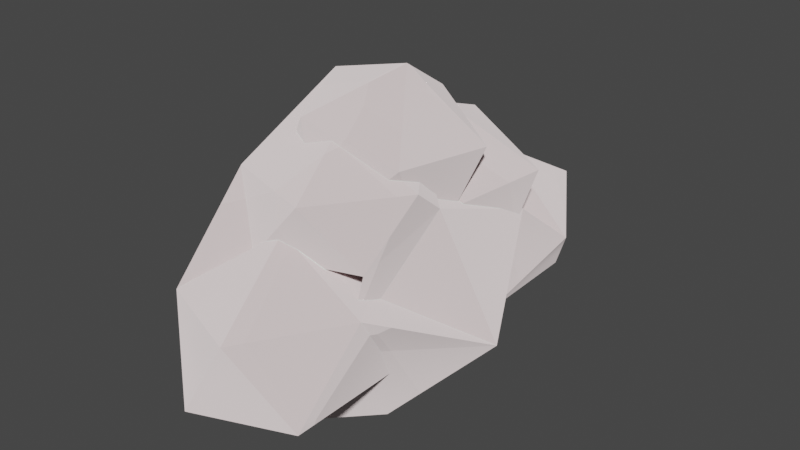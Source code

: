 # Source: Wolke.blend  (saved by Blender 3.4.6; exported with 4.5.12 LTS)
import bpy
from mathutils import Matrix  # noqa: F401  (used for matrix-valued properties, if any)

bpy.ops.wm.read_factory_settings(use_empty=True)
scene = bpy.context.scene
scene.name = 'Scene'

# ---- collections
col_collection = bpy.data.collections.new('Collection'); scene.collection.children.link(col_collection)

# ---- materials (node trees are filled in below, after node groups)
mat_material_paper = bpy.data.materials.new('Material.Paper')
mat_material_paper.use_transparent_shadow = False

# ---- material node trees
mat_material_paper.use_nodes = True; mat_material_paper.node_tree.nodes.clear()

# ---- world
world_world = bpy.data.worlds.new('World'); scene.world = world_world
world_world.use_nodes = True; world_world.node_tree.nodes.clear()
_N = world_world.node_tree.nodes; _L = world_world.node_tree.links
n0 = _N.new('ShaderNodeOutputWorld'); n0.name = 'World Output'; n0.location = (300, 300)
n1 = _N.new('ShaderNodeBackground'); n1.name = 'Background'; n1.location = (10, 300)
n1.inputs[0].default_value = (0.05088, 0.05088, 0.05088, 1.0)
_L.new(n1.outputs[0], n0.inputs[0])
n0.is_active_output = True
world_world.color = (0.05088, 0.05088, 0.05088)
world_world.use_sun_shadow = False
world_world.sun_shadow_jitter_overblur = 0.0

# ---- meshes
me_plane = bpy.data.meshes.new('Plane')
me_plane.from_pydata([(0.0, -9.622e-10, -1.0), (0.7236, -0.6276, -0.4472), (-0.2764, -1.015, -0.4472), (-0.8944, -9.622e-10, -0.4472), (-0.2764, 1.015, -0.4472), (0.7236, 0.6276, -0.4472), (0.2764, -1.015, 0.4472), (-0.7236, -0.6276, 0.4472), (-0.7236, 0.6276, 0.4472), (0.2764, 1.015, 0.4472), (0.8944, -9.622e-10, 0.4472), (0.0, -9.622e-10, 1.0), (0.6527, 2.217, -0.7894), (0.4729, 0.8262, -1.174), (-0.6934, 1.761, -1.038), (-0.4207, 2.71, 0.07182), (0.9142, 2.361, 0.6225), (1.466, 1.197, -0.1475), (-0.7116, 0.4587, -0.5505), (-1.264, 1.623, 0.2194), (-0.2703, 1.993, 1.246), (0.896, 1.058, 1.11), (0.6233, 0.11, 9.638e-05), (-0.4501, 0.6023, 0.8613), (1.092, 2.921, 0.1348), (0.3615, 2.887, 0.9066), (0.4583, 1.9, 0.2976), (0.6068, 2.324, -0.6367), (0.6018, 3.574, -0.6052), (0.4502, 3.922, 0.3486), (-0.5756, 2.269, 0.612), (-0.424, 1.921, -0.3418), (-0.3354, 2.955, -0.8997), (-0.4322, 3.943, -0.2907), (-0.5806, 3.519, 0.6436), (-1.066, 2.921, -0.128), (0.0, 0.7536, 0.3347), (0.7236, 0.2279, 0.7254), (-0.2764, -0.097, 0.7254), (-0.8944, 0.7536, 0.7254), (-0.2764, 1.604, 0.7254), (0.7236, 1.279, 0.7254), (0.2764, -0.097, 1.358), (-0.7236, 0.2279, 1.358), (-0.7236, 1.279, 1.358), (0.2764, 1.604, 1.358), (0.8944, 0.7536, 1.358), (0.0, 0.7536, 1.748), (0.0, 1.434, 0.2811), (0.8404, 1.476, 0.9884), (-0.321, 1.273, 1.242), (-1.039, 1.805, 0.578), (-0.321, 2.336, -0.08602), (0.8404, 2.133, 0.1676), (0.321, 1.873, 1.722), (-0.8404, 2.076, 1.469), (-0.8404, 2.733, 0.6481), (0.321, 2.936, 0.3944), (1.039, 2.405, 1.058), (0.0, 2.776, 1.355), (0.0, 0.4521, 0.8142), (0.7236, 0.7031, 1.535), (-0.2764, 0.5545, 1.824), (-0.8944, 0.9437, 1.067), (-0.2764, 1.333, 0.3108), (0.7236, 1.184, 0.5997), (0.2764, 1.35, 2.233), (-0.7236, 1.498, 1.944), (-0.7236, 1.98, 1.009), (0.2764, 2.128, 0.72), (0.8944, 1.739, 1.476), (0.0, 2.231, 1.729)], [(20, 46), (21, 45)], [(0, 1, 2), (1, 0, 5), (0, 2, 3), (0, 3, 4), (0, 4, 5), (1, 5, 10), (2, 1, 6), (3, 2, 7), (4, 3, 8), (5, 4, 9), (1, 10, 6), (2, 6, 7), (3, 7, 8), (4, 8, 9), (5, 9, 10), (6, 10, 11), (7, 6, 11), (8, 7, 11), (9, 8, 11), (10, 9, 11), (12, 13, 14), (13, 12, 17), (12, 14, 15), (12, 15, 16), (12, 16, 17), (13, 17, 22), (14, 13, 18), (15, 14, 19), (16, 15, 20), (17, 16, 21), (13, 22, 18), (14, 18, 19), (15, 19, 20), (16, 20, 21), (17, 21, 22), (18, 22, 23), (19, 18, 23), (20, 19, 23), (21, 20, 23), (22, 21, 23), (24, 25, 26), (25, 24, 29), (24, 26, 27), (24, 27, 28), (24, 28, 29), (25, 29, 34), (26, 25, 30), (27, 26, 31), (28, 27, 32), (29, 28, 33), (25, 34, 30), (26, 30, 31), (27, 31, 32), (28, 32, 33), (29, 33, 34), (30, 34, 35), (31, 30, 35), (32, 31, 35), (33, 32, 35), (34, 33, 35), (36, 37, 38), (37, 36, 41), (36, 38, 39), (36, 39, 40), (36, 40, 41), (37, 41, 46), (38, 37, 42), (39, 38, 43), (40, 39, 44), (41, 40, 45), (37, 46, 42), (38, 42, 43), (39, 43, 44), (40, 44, 45), (41, 45, 46), (42, 46, 47), (43, 42, 47), (44, 43, 47), (45, 44, 47), (46, 45, 47), (48, 49, 50), (49, 48, 53), (48, 50, 51), (48, 51, 52), (48, 52, 53), (49, 53, 58), (50, 49, 54), (51, 50, 55), (52, 51, 56), (53, 52, 57), (49, 58, 54), (50, 54, 55), (51, 55, 56), (52, 56, 57), (53, 57, 58), (54, 58, 59), (55, 54, 59), (56, 55, 59), (57, 56, 59), (58, 57, 59), (60, 61, 62), (61, 60, 65), (60, 62, 63), (60, 63, 64), (60, 64, 65), (61, 65, 70), (62, 61, 66), (63, 62, 67), (64, 63, 68), (65, 64, 69), (61, 70, 66), (62, 66, 67), (63, 67, 68), (64, 68, 69), (65, 69, 70), (66, 70, 71), (67, 66, 71), (68, 67, 71), (69, 68, 71), (70, 69, 71), (18, 4, 0, 13), (18, 22, 5, 13, 0, 4), (13, 0, 5, 22), (31, 15, 12, 27), (22, 5, 10, 17), (9, 17, 10), (27, 12, 26, 16, 24), (47, 41, 46), (32, 14, 12, 27), (32, 14, 15, 31), (3, 4, 22, 18, 13, 0), (46, 21, 22, 41, 37), (20, 21, 46, 45), (24, 16, 12, 27), (51, 56, 19), (8, 19, 39), (23, 19, 39), (23, 20, 51, 19, 39), (8, 43, 39), (38, 7, 8, 39, 43), (14, 19, 35), (14, 35, 32), (30, 35, 19), (3, 18, 22, 4), (43, 67, 63), (60, 43, 63), (60, 47, 43, 67, 62)])
_uv = me_plane.uv_layers.new(name='UVMap')
_uv.uv.foreach_set('vector', [0.1818, 0.0, 0.2727, 0.1575, 0.09091, 0.1575, 0.2727, 0.1575, 0.3636, 0.0, 0.4545, 0.1575, 0.9091, 0.0, 1.0, 0.1575, 0.8182, 0.1575, 0.7273, 0.0, 0.8182, 0.1575, 0.6364, 0.1575, 0.5455, 0.0, 0.6364, 0.1575, 0.4545, 0.1575, 0.2727, 0.1575, 0.4545, 0.1575, 0.3636, 0.3149, 0.09091, 0.1575, 0.2727, 0.1575, 0.1818, 0.3149, 0.8182, 0.1575, 1.0, 0.1575, 0.9091, 0.3149, 0.6364, 0.1575, 0.8182, 0.1575, 0.7273, 0.3149, 0.4545, 0.1575, 0.6364, 0.1575, 0.5455, 0.3149, 0.2727, 0.1575, 0.3636, 0.3149, 0.1818, 0.3149, 0.09091, 0.1575, 0.1818, 0.3149, 0.0, 0.3149, 0.8182, 0.1575, 0.9091, 0.3149, 0.7273, 0.3149, 0.6364, 0.1575, 0.7273, 0.3149, 0.5455, 0.3149, 0.4545, 0.1575, 0.5455, 0.3149, 0.3636, 0.3149, 0.1818, 0.3149, 0.3636, 0.3149, 0.2727, 0.4724, 0.0, 0.3149, 0.1818, 0.3149, 0.09091, 0.4724, 0.7273, 0.3149, 0.9091, 0.3149, 0.8182, 0.4724, 0.5455, 0.3149, 0.7273, 0.3149, 0.6364, 0.4724, 0.3636, 0.3149, 0.5455, 0.3149, 0.4545, 0.4724, 0.1818, 0.0, 0.2727, 0.1575, 0.09091, 0.1575, 0.2727, 0.1575, 0.3636, 0.0, 0.4545, 0.1575, 0.9091, 0.0, 1.0, 0.1575, 0.8182, 0.1575, 0.7273, 0.0, 0.8182, 0.1575, 0.6364, 0.1575, 0.5455, 0.0, 0.6364, 0.1575, 0.4545, 0.1575, 0.2727, 0.1575, 0.4545, 0.1575, 0.3636, 0.3149, 0.09091, 0.1575, 0.2727, 0.1575, 0.1818, 0.3149, 0.8182, 0.1575, 1.0, 0.1575, 0.9091, 0.3149, 0.6364, 0.1575, 0.8182, 0.1575, 0.7273, 0.3149, 0.4545, 0.1575, 0.6364, 0.1575, 0.5455, 0.3149, 0.2727, 0.1575, 0.3636, 0.3149, 0.1818, 0.3149, 0.09091, 0.1575, 0.1818, 0.3149, 0.0, 0.3149, 0.8182, 0.1575, 0.9091, 0.3149, 0.7273, 0.3149, 0.6364, 0.1575, 0.7273, 0.3149, 0.5455, 0.3149, 0.4545, 0.1575, 0.5455, 0.3149, 0.3636, 0.3149, 0.1818, 0.3149, 0.3636, 0.3149, 0.2727, 0.4724, 0.0, 0.3149, 0.1818, 0.3149, 0.09091, 0.4724, 0.7273, 0.3149, 0.9091, 0.3149, 0.8182, 0.4724, 0.5455, 0.3149, 0.7273, 0.3149, 0.6364, 0.4724, 0.3636, 0.3149, 0.5455, 0.3149, 0.4545, 0.4724, 0.1818, 0.0, 0.2727, 0.1575, 0.09091, 0.1575, 0.2727, 0.1575, 0.3636, 0.0, 0.4545, 0.1575, 0.9091, 0.0, 1.0, 0.1575, 0.8182, 0.1575, 0.7273, 0.0, 0.8182, 0.1575, 0.6364, 0.1575, 0.5455, 0.0, 0.6364, 0.1575, 0.4545, 0.1575, 0.2727, 0.1575, 0.4545, 0.1575, 0.3636, 0.3149, 0.09091, 0.1575, 0.2727, 0.1575, 0.1818, 0.3149, 0.8182, 0.1575, 1.0, 0.1575, 0.9091, 0.3149, 0.6364, 0.1575, 0.8182, 0.1575, 0.7273, 0.3149, 0.4545, 0.1575, 0.6364, 0.1575, 0.5455, 0.3149, 0.2727, 0.1575, 0.3636, 0.3149, 0.1818, 0.3149, 0.09091, 0.1575, 0.1818, 0.3149, 0.0, 0.3149, 0.8182, 0.1575, 0.9091, 0.3149, 0.7273, 0.3149, 0.6364, 0.1575, 0.7273, 0.3149, 0.5455, 0.3149, 0.4545, 0.1575, 0.5455, 0.3149, 0.3636, 0.3149, 0.1818, 0.3149, 0.3636, 0.3149, 0.2727, 0.4724, 0.0, 0.3149, 0.1818, 0.3149, 0.09091, 0.4724, 0.7273, 0.3149, 0.9091, 0.3149, 0.8182, 0.4724, 0.5455, 0.3149, 0.7273, 0.3149, 0.6364, 0.4724, 0.3636, 0.3149, 0.5455, 0.3149, 0.4545, 0.4724, 0.1818, 0.0, 0.2727, 0.1575, 0.09091, 0.1575, 0.2727, 0.1575, 0.3636, 0.0, 0.4545, 0.1575, 0.9091, 0.0, 1.0, 0.1575, 0.8182, 0.1575, 0.7273, 0.0, 0.8182, 0.1575, 0.6364, 0.1575, 0.5455, 0.0, 0.6364, 0.1575, 0.4545, 0.1575, 0.2727, 0.1575, 0.4545, 0.1575, 0.3636, 0.3149, 0.09091, 0.1575, 0.2727, 0.1575, 0.1818, 0.3149, 0.8182, 0.1575, 1.0, 0.1575, 0.9091, 0.3149, 0.6364, 0.1575, 0.8182, 0.1575, 0.7273, 0.3149, 0.4545, 0.1575, 0.6364, 0.1575, 0.5455, 0.3149, 0.2727, 0.1575, 0.3636, 0.3149, 0.1818, 0.3149, 0.09091, 0.1575, 0.1818, 0.3149, 0.0, 0.3149, 0.8182, 0.1575, 0.9091, 0.3149, 0.7273, 0.3149, 0.6364, 0.1575, 0.7273, 0.3149, 0.5455, 0.3149, 0.4545, 0.1575, 0.5455, 0.3149, 0.3636, 0.3149, 0.1818, 0.3149, 0.3636, 0.3149, 0.2727, 0.4724, 0.0, 0.3149, 0.1818, 0.3149, 0.09091, 0.4724, 0.7273, 0.3149, 0.9091, 0.3149, 0.8182, 0.4724, 0.5455, 0.3149, 0.7273, 0.3149, 0.6364, 0.4724, 0.3636, 0.3149, 0.5455, 0.3149, 0.4545, 0.4724, 0.1818, 0.0, 0.2727, 0.1575, 0.09091, 0.1575, 0.2727, 0.1575, 0.3636, 0.0, 0.4545, 0.1575, 0.9091, 0.0, 1.0, 0.1575, 0.8182, 0.1575, 0.7273, 0.0, 0.8182, 0.1575, 0.6364, 0.1575, 0.5455, 0.0, 0.6364, 0.1575, 0.4545, 0.1575, 0.2727, 0.1575, 0.4545, 0.1575, 0.3636, 0.3149, 0.09091, 0.1575, 0.2727, 0.1575, 0.1818, 0.3149, 0.8182, 0.1575, 1.0, 0.1575, 0.9091, 0.3149, 0.6364, 0.1575, 0.8182, 0.1575, 0.7273, 0.3149, 0.4545, 0.1575, 0.6364, 0.1575, 0.5455, 0.3149, 0.2727, 0.1575, 0.3636, 0.3149, 0.1818, 0.3149, 0.09091, 0.1575, 0.1818, 0.3149, 0.0, 0.3149, 0.8182, 0.1575, 0.9091, 0.3149, 0.7273, 0.3149, 0.6364, 0.1575, 0.7273, 0.3149, 0.5455, 0.3149, 0.4545, 0.1575, 0.5455, 0.3149, 0.3636, 0.3149, 0.1818, 0.3149, 0.3636, 0.3149, 0.2727, 0.4724, 0.0, 0.3149, 0.1818, 0.3149, 0.09091, 0.4724, 0.7273, 0.3149, 0.9091, 0.3149, 0.8182, 0.4724, 0.5455, 0.3149, 0.7273, 0.3149, 0.6364, 0.4724, 0.3636, 0.3149, 0.5455, 0.3149, 0.4545, 0.4724, 0.1818, 0.0, 0.2727, 0.1575, 0.09091, 0.1575, 0.2727, 0.1575, 0.3636, 0.0, 0.4545, 0.1575, 0.9091, 0.0, 1.0, 0.1575, 0.8182, 0.1575, 0.7273, 0.0, 0.8182, 0.1575, 0.6364, 0.1575, 0.5455, 0.0, 0.6364, 0.1575, 0.4545, 0.1575, 0.2727, 0.1575, 0.4545, 0.1575, 0.3636, 0.3149, 0.09091, 0.1575, 0.2727, 0.1575, 0.1818, 0.3149, 0.8182, 0.1575, 1.0, 0.1575, 0.9091, 0.3149, 0.6364, 0.1575, 0.8182, 0.1575, 0.7273, 0.3149, 0.4545, 0.1575, 0.6364, 0.1575, 0.5455, 0.3149, 0.2727, 0.1575, 0.3636, 0.3149, 0.1818, 0.3149, 0.09091, 0.1575, 0.1818, 0.3149, 0.0, 0.3149, 0.8182, 0.1575, 0.9091, 0.3149, 0.7273, 0.3149, 0.6364, 0.1575, 0.7273, 0.3149, 0.5455, 0.3149, 0.4545, 0.1575, 0.5455, 0.3149, 0.3636, 0.3149, 0.1818, 0.3149, 0.3636, 0.3149, 0.2727, 0.4724, 0.0, 0.3149, 0.1818, 0.3149, 0.09091, 0.4724, 0.7273, 0.3149, 0.9091, 0.3149, 0.8182, 0.4724, 0.5455, 0.3149, 0.7273, 0.3149, 0.6364, 0.4724, 0.3636, 0.3149, 0.5455, 0.3149, 0.4545, 0.4724, 0.0, 0.0, 0.0, 0.0, 0.0, 0.0, 0.0, 0.0, 0.1818, 0.3149, 0.3636, 0.3149, 0.0, 0.0, 0.0, 0.0, 0.0, 0.0, 0.6364, 0.1575, 0.0, 0.0, 0.0, 0.0, 0.0, 0.0, 0.0, 0.0, 0.0, 0.0, 0.0, 0.0, 0.0, 0.0, 0.0, 0.0, 0.0, 0.0, 0.0, 0.0, 0.0, 0.0, 0.0, 0.0, 0.5455, 0.3149, 0.0, 0.0, 0.0, 0.0, 0.0, 0.0, 0.0, 0.0, 0.0, 0.0, 0.0, 0.0, 0.9091, 0.0, 0.0, 0.0, 0.0, 0.0, 0.0, 0.0, 0.0, 0.0, 0.0, 0.0, 0.0, 0.0, 0.0, 0.0, 0.0, 0.0, 0.0, 0.0, 0.0, 0.0, 0.0, 0.0, 0.0, 0.0, 0.0, 0.0, 0.0, 0.0, 0.0, 0.0, 0.0, 0.0, 0.0, 0.0, 0.0, 0.0, 0.0, 0.0, 0.0, 0.0, 0.0, 0.0, 0.0, 0.0, 0.7273, 0.3149, 0.5455, 0.3149, 0.0, 0.0, 0.5455, 0.3149, 0.0, 0.0, 0.0, 0.0, 0.0, 0.0, 0.0, 0.0, 0.8182, 0.1575, 0.7273, 0.3149, 0.0, 0.0, 0.0, 0.0, 0.0, 0.0, 0.0, 0.0, 0.09091, 0.4724, 0.0, 0.3149, 0.0, 0.0, 0.8182, 0.4724, 0.7273, 0.3149, 0.8182, 0.1575, 0.0, 0.0, 0.0, 0.0, 0.0, 0.0, 0.9091, 0.3149, 0.8182, 0.1575, 1.0, 0.1575, 0.9091, 0.3149, 0.7273, 0.3149, 0.0, 0.0, 0.9091, 0.3149, 1.0, 0.1575, 0.9091, 0.3149, 0.0, 0.0, 0.0, 0.0, 0.0, 0.0, 0.0, 0.0, 0.1818, 0.3149, 0.2727, 0.4724, 0.9091, 0.3149, 0.0, 0.0, 0.0, 0.0, 0.0, 0.0, 0.0, 0.0, 0.0, 0.0, 0.9091, 0.3149, 0.8182, 0.1575, 0.9091, 0.0, 0.0, 0.0, 0.8182, 0.1575, 0.0, 0.0, 0.0, 0.0, 0.0, 0.0, 0.0, 0.0, 0.0, 0.0])
me_plane.materials.append(mat_material_paper)
me_plane.update()

# ---- objects
ob_cloud = bpy.data.objects.new('Cloud', me_plane)
_N = mat_material_paper.node_tree.nodes; _L = mat_material_paper.node_tree.links
n0 = _N.new('ShaderNodeTexCoord'); n0.name = 'Texture Coordinate'; n0.location = (-551, 32)
n0.object = None
n1 = _N.new('ShaderNodeTexNoise'); n1.name = 'Noise Texture'; n1.location = (-357, -79)
n2 = _N.new('ShaderNodeMapRange'); n2.name = 'Map Range'; n2.location = (-30, 340)
n3 = _N.new('ShaderNodeBsdfDiffuse'); n3.name = 'Diffuse BSDF'; n3.location = (474, 43)
n3.inputs[1].default_value = 1.0
n4 = _N.new('ShaderNodeMix'); n4.name = 'Mix'; n4.location = (-175, 19)
n4.data_type = 'RGBA'
n4.inputs[0].default_value = 0.8833
n4.inputs[7].default_value = (0.8778, 0.7014, 0.7287, 1.0)
n5 = _N.new('ShaderNodeAmbientOcclusion'); n5.name = 'Ambient Occlusion'; n5.location = (-224, 396)
n5.only_local = True
n5.inputs[1].default_value = 0.01
n6 = _N.new('ShaderNodeOutputMaterial'); n6.name = 'Material Output'; n6.location = (699, 95)
n7 = _N.new('ShaderNodeBump'); n7.name = 'Bump'; n7.location = (232, 41)
n7.inputs[0].default_value = 0.8
n7.inputs[1].default_value = 0.5
n7.inputs[2].default_value = 1.0
n8 = _N.new('ShaderNodeMix'); n8.name = 'Mix.001'; n8.location = (227, 336)
n8.width = 131
n8.data_type = 'RGBA'
n8.inputs[6].default_value = (0.8674, 1.0, 0.9302, 1.0)
n8.inputs[7].default_value = (0.764, 0.6687, 0.6687, 1.0)
n9 = _N.new('ShaderNodeTexVoronoi'); n9.name = 'Voronoi Texture'; n9.location = (27, -46)
n9.inputs[2].default_value = 3.7
_L.new(n5.outputs[1], n2.inputs[0])
_L.new(n0.outputs[3], n1.inputs[0])
_L.new(n0.outputs[3], n4.inputs[2])
_L.new(n0.outputs[3], n4.inputs[6])
_L.new(n2.outputs[0], n8.inputs[0])
_L.new(n7.outputs[0], n3.inputs[2])
_L.new(n3.outputs[0], n6.inputs[0])
_L.new(n9.outputs[0], n7.inputs[3])
_L.new(n4.outputs[2], n9.inputs[0])
_L.new(n8.outputs[2], n3.inputs[0])
n6.is_active_output = True

# ---- transforms, parenting, visibility, modifiers, constraints
ob_cloud.location = (0.0, 0.0, 0.0)

# ---- collection membership
col_collection.objects.link(ob_cloud)

# ---- scene / render settings (as saved in the file)
scene.frame_start = 1; scene.frame_end = 250; scene.frame_set(1)
scene.render.engine = 'BLENDER_EEVEE_NEXT'
scene.cycles.sampling_pattern = 'TABULATED_SOBOL'
scene.cycles.use_light_tree = False
scene.view_settings.view_transform = 'Filmic'
bpy.context.view_layer.update()

# ---- added for rendering (the .blend has no active camera and no usable light): camera, sun
cam_auto = bpy.data.cameras.new('AutoCamera')
cam_auto.lens = 50.0
cam_auto.sensor_width = 36.0
cam_auto.clip_end = 1000.0
ob_auto_camera = bpy.data.objects.new('AutoCamera', cam_auto)
scene.collection.objects.link(ob_auto_camera)
ob_auto_camera.location = (6.21371, -5.87119, 5.4193)
ob_auto_camera.rotation_euler = (1.09748, -7.21219e-08, 0.694738)
scene.camera = ob_auto_camera
light_auto_sun = bpy.data.lights.new('AutoSun', 'SUN')
light_auto_sun.energy = 3.0
light_auto_sun.angle = 0.0523599
ob_auto_sun = bpy.data.objects.new('AutoSun', light_auto_sun)
scene.collection.objects.link(ob_auto_sun)
ob_auto_sun.rotation_euler = (0.872665, 0.174533, 0.523599)
bpy.context.view_layer.update()
